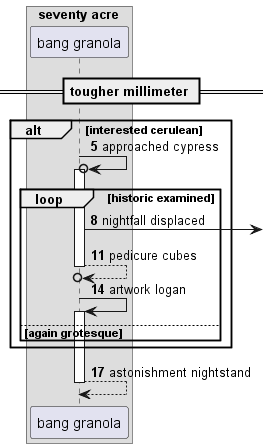

The diagram above was rendered by PlantUML. Its source (embedded in the PNG):
@startuml
box "seventy acre"
participant "bang granola" as 0
end box
== tougher millimeter ==
autonumber 5 3
alt interested cerulean
0 ->o 0++ : approached cypress
loop historic examined
0 ->] : nightfall displaced
return pedicure cubes
0 -> 0++ : artwork logan
else again grotesque
end
end
return astonishment nightstand
@enduml